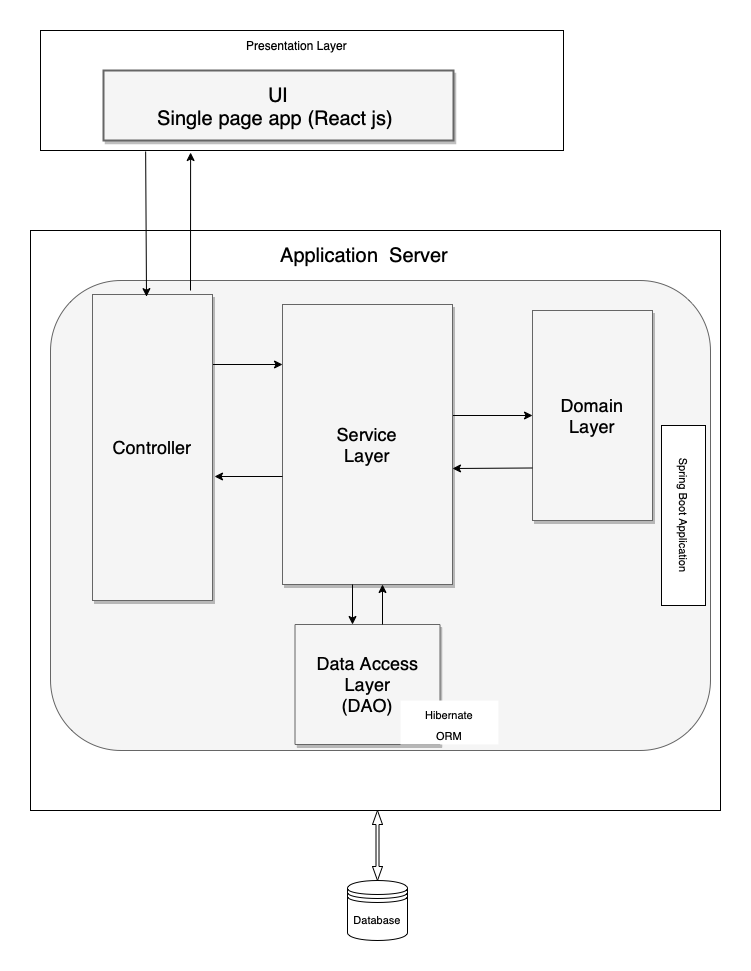

The diagram above was exported from draw.io. Its source (the exported page's mxGraphModel, read from the mxfile embedded in the PNG):
<mxGraphModel dx="786" dy="562" grid="1" gridSize="10" guides="1" tooltips="1" connect="1" arrows="1" fold="1" page="1" pageScale="1.5" pageWidth="1169" pageHeight="826" background="none" math="0" shadow="0">
  <root>
    <mxCell id="0" style=";html=1;" />
    <mxCell id="1" style=";html=1;" parent="0" />
    <mxCell id="D_v2Q8Ik9PbTR7Klc_71-14" value="" style="rounded=0;whiteSpace=wrap;html=1;shadow=0;fontSize=11;" vertex="1" parent="1">
      <mxGeometry x="530" y="470" width="690" height="580" as="geometry" />
    </mxCell>
    <mxCell id="D_v2Q8Ik9PbTR7Klc_71-17" value="" style="rounded=1;whiteSpace=wrap;html=1;shadow=0;fontSize=11;fillColor=#f5f5f5;fontColor=#333333;strokeColor=#666666;" vertex="1" parent="1">
      <mxGeometry x="550" y="520" width="660" height="470" as="geometry" />
    </mxCell>
    <mxCell id="D_v2Q8Ik9PbTR7Klc_71-1" value="" style="rounded=0;whiteSpace=wrap;html=1;" vertex="1" parent="1">
      <mxGeometry x="540" y="270" width="523" height="120" as="geometry" />
    </mxCell>
    <mxCell id="3a17f1ce550125da-1" value="&lt;p style=&quot;line-height: 1&quot;&gt;&lt;font style=&quot;font-size: 20px ; line-height: 1.3&quot;&gt;UI&lt;/font&gt;&lt;br&gt;Single page app (React js)&amp;nbsp;&lt;/p&gt;" style="whiteSpace=wrap;html=1;shadow=1;fontSize=20;fillColor=#f5f5f5;strokeColor=#666666;strokeWidth=2;" parent="1" vertex="1">
      <mxGeometry x="603" y="310" width="350" height="70" as="geometry" />
    </mxCell>
    <mxCell id="3a17f1ce550125da-13" style="edgeStyle=elbowEdgeStyle;rounded=0;html=1;startArrow=none;startFill=0;jettySize=auto;orthogonalLoop=1;fontSize=18;elbow=vertical;" parent="1" source="3a17f1ce550125da-2" target="3a17f1ce550125da-4" edge="1">
      <mxGeometry relative="1" as="geometry" />
    </mxCell>
    <mxCell id="3a17f1ce550125da-2" value="Service &lt;br&gt;Layer" style="whiteSpace=wrap;html=1;shadow=1;fontSize=18;fillColor=#f5f5f5;strokeColor=#666666;" parent="1" vertex="1">
      <mxGeometry x="782" y="544" width="170" height="280" as="geometry" />
    </mxCell>
    <mxCell id="3a17f1ce550125da-4" value="Domain&lt;br&gt;Layer" style="whiteSpace=wrap;html=1;shadow=1;fontSize=18;fillColor=#f5f5f5;strokeColor=#666666;" parent="1" vertex="1">
      <mxGeometry x="1032" y="550" width="120" height="210" as="geometry" />
    </mxCell>
    <mxCell id="3a17f1ce550125da-20" style="edgeStyle=elbowEdgeStyle;rounded=0;html=1;startArrow=none;startFill=0;jettySize=auto;orthogonalLoop=1;fontSize=18;elbow=vertical;" parent="1" source="3a17f1ce550125da-8" target="3a17f1ce550125da-2" edge="1">
      <mxGeometry relative="1" as="geometry">
        <Array as="points">
          <mxPoint x="752" y="604" />
        </Array>
      </mxGeometry>
    </mxCell>
    <mxCell id="3a17f1ce550125da-8" value="Controller" style="whiteSpace=wrap;html=1;shadow=1;fontSize=18;fillColor=#f5f5f5;strokeColor=#666666;" parent="1" vertex="1">
      <mxGeometry x="592" y="534" width="120" height="306" as="geometry" />
    </mxCell>
    <mxCell id="3a17f1ce550125da-10" value="Data Access&lt;br&gt;Layer&lt;br&gt;(DAO)" style="whiteSpace=wrap;html=1;shadow=1;fontSize=18;fillColor=#f5f5f5;strokeColor=#666666;" parent="1" vertex="1">
      <mxGeometry x="794.5" y="864" width="145" height="120" as="geometry" />
    </mxCell>
    <mxCell id="3a17f1ce550125da-23" style="edgeStyle=elbowEdgeStyle;rounded=0;html=1;startArrow=none;startFill=0;jettySize=auto;orthogonalLoop=1;fontSize=18;" parent="1" edge="1">
      <mxGeometry relative="1" as="geometry">
        <mxPoint x="882" y="864" as="sourcePoint" />
        <mxPoint x="882" y="824" as="targetPoint" />
        <Array as="points">
          <mxPoint x="882" y="844" />
          <mxPoint x="882" y="844" />
        </Array>
      </mxGeometry>
    </mxCell>
    <mxCell id="3a17f1ce550125da-24" style="edgeStyle=elbowEdgeStyle;rounded=0;html=1;startArrow=none;startFill=0;jettySize=auto;orthogonalLoop=1;fontSize=18;" parent="1" edge="1">
      <mxGeometry relative="1" as="geometry">
        <mxPoint x="852" y="824" as="sourcePoint" />
        <mxPoint x="852" y="864" as="targetPoint" />
        <Array as="points">
          <mxPoint x="852" y="844" />
          <mxPoint x="882" y="854" />
        </Array>
      </mxGeometry>
    </mxCell>
    <mxCell id="D_v2Q8Ik9PbTR7Klc_71-2" value="Presentation Layer" style="text;html=1;strokeColor=none;fillColor=none;align=center;verticalAlign=middle;whiteSpace=wrap;rounded=0;" vertex="1" parent="1">
      <mxGeometry x="740" y="270" width="113" height="30" as="geometry" />
    </mxCell>
    <mxCell id="D_v2Q8Ik9PbTR7Klc_71-7" value="Application &amp;nbsp;Server&amp;nbsp;" style="text;html=1;strokeColor=none;fillColor=none;align=center;verticalAlign=middle;whiteSpace=wrap;rounded=0;fontSize=20;" vertex="1" parent="1">
      <mxGeometry x="752" y="480" width="230" height="30" as="geometry" />
    </mxCell>
    <mxCell id="D_v2Q8Ik9PbTR7Klc_71-9" style="edgeStyle=elbowEdgeStyle;rounded=0;html=1;startArrow=none;startFill=0;jettySize=auto;orthogonalLoop=1;fontSize=18;elbow=vertical;exitX=0;exitY=0.75;exitDx=0;exitDy=0;" edge="1" parent="1" source="3a17f1ce550125da-4" target="3a17f1ce550125da-2">
      <mxGeometry relative="1" as="geometry">
        <mxPoint x="970" y="710" as="sourcePoint" />
        <mxPoint x="1050" y="710" as="targetPoint" />
      </mxGeometry>
    </mxCell>
    <mxCell id="D_v2Q8Ik9PbTR7Klc_71-10" style="edgeStyle=elbowEdgeStyle;rounded=0;html=1;startArrow=none;startFill=0;jettySize=auto;orthogonalLoop=1;fontSize=18;elbow=vertical;entryX=1.017;entryY=0.595;entryDx=0;entryDy=0;entryPerimeter=0;" edge="1" parent="1" source="3a17f1ce550125da-2" target="3a17f1ce550125da-8">
      <mxGeometry relative="1" as="geometry">
        <Array as="points">
          <mxPoint x="760" y="716" />
        </Array>
        <mxPoint x="724.5" y="670" as="sourcePoint" />
        <mxPoint x="794.5" y="670" as="targetPoint" />
      </mxGeometry>
    </mxCell>
    <mxCell id="D_v2Q8Ik9PbTR7Klc_71-11" value="" style="endArrow=classic;html=1;rounded=0;fontSize=20;entryX=0.45;entryY=0.007;entryDx=0;entryDy=0;entryPerimeter=0;exitX=0.201;exitY=1.008;exitDx=0;exitDy=0;exitPerimeter=0;" edge="1" parent="1" source="D_v2Q8Ik9PbTR7Klc_71-1" target="3a17f1ce550125da-8">
      <mxGeometry width="50" height="50" relative="1" as="geometry">
        <mxPoint x="640" y="390" as="sourcePoint" />
        <mxPoint x="730" y="550" as="targetPoint" />
      </mxGeometry>
    </mxCell>
    <mxCell id="D_v2Q8Ik9PbTR7Klc_71-12" value="" style="endArrow=classic;html=1;rounded=0;fontSize=20;entryX=0.287;entryY=1.017;entryDx=0;entryDy=0;entryPerimeter=0;" edge="1" parent="1" target="D_v2Q8Ik9PbTR7Klc_71-1">
      <mxGeometry width="50" height="50" relative="1" as="geometry">
        <mxPoint x="690" y="530" as="sourcePoint" />
        <mxPoint x="690" y="420" as="targetPoint" />
      </mxGeometry>
    </mxCell>
    <mxCell id="D_v2Q8Ik9PbTR7Klc_71-13" value="&lt;font style=&quot;font-size: 11px ; line-height: 0&quot;&gt;Hibernate&lt;br&gt;ORM&lt;/font&gt;" style="whiteSpace=wrap;html=1;shadow=0;fontSize=18;strokeColor=none;" vertex="1" parent="1">
      <mxGeometry x="900" y="940" width="98" height="44" as="geometry" />
    </mxCell>
    <mxCell id="D_v2Q8Ik9PbTR7Klc_71-15" value="Database" style="shape=datastore;whiteSpace=wrap;html=1;shadow=0;fontSize=11;" vertex="1" parent="1">
      <mxGeometry x="847" y="1120" width="60" height="60" as="geometry" />
    </mxCell>
    <mxCell id="D_v2Q8Ik9PbTR7Klc_71-16" value="" style="shape=doubleArrow;direction=south;whiteSpace=wrap;html=1;shadow=0;fontSize=11;" vertex="1" parent="1">
      <mxGeometry x="872" y="1050" width="10" height="70" as="geometry" />
    </mxCell>
    <mxCell id="D_v2Q8Ik9PbTR7Klc_71-18" value="Spring Boot Application" style="rounded=0;whiteSpace=wrap;html=1;shadow=0;fontSize=11;rotation=90;" vertex="1" parent="1">
      <mxGeometry x="1093" y="733" width="180" height="44" as="geometry" />
    </mxCell>
  </root>
</mxGraphModel>